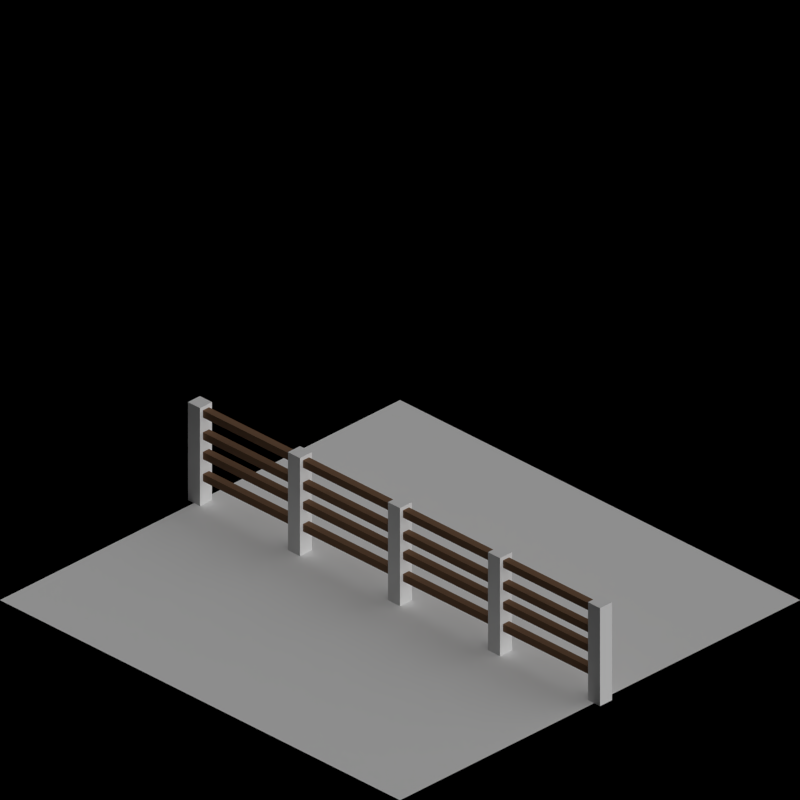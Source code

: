 # Source: rail_fences.blend  (saved by Blender 2.63.0; exported with 4.5.12 LTS)
import bpy
from mathutils import Matrix  # noqa: F401  (used for matrix-valued properties, if any)

bpy.ops.wm.read_factory_settings(use_empty=True)
scene = bpy.context.scene
scene.name = 'Scene'

# ---- collections
col_collection_1 = bpy.data.collections.new('Collection 1'); scene.collection.children.link(col_collection_1)
col_collection_2 = bpy.data.collections.new('Collection 2'); scene.collection.children.link(col_collection_2)

# ---- materials (node trees are filled in below, after node groups)
mat_wood_mid = bpy.data.materials.new('Wood_Mid')
mat_wood_mid.alpha_threshold = 0.0
mat_wood_mid.use_transparent_shadow = False
mat_wood_mid.diffuse_color = (0.196, 0.1104, 0.06447, 1.0)
mat_wood_mid.specular_color = (0.3185, 0.273, 0.2172)
mat_wood_mid.roughness = 0.5
mat_wood_mid.specular_intensity = 0.1
mat_wood_mid.line_color = (0.0, 0.0, 0.0, 1.0)
mat_cc_grunge = bpy.data.materials.new('CC_Grunge')
mat_special_shadowonly = bpy.data.materials.new('Special_ShadowOnly')

# ---- material node trees

# ---- world
world_world = bpy.data.worlds.new('World'); scene.world = world_world
world_world.color = (0.0, 0.0, 0.0)
world_world.use_sun_shadow = False
world_world.sun_shadow_jitter_overblur = 0.0
world_world.cycles.sampling_method = 'MANUAL'
world_world.cycles.sample_map_resolution = 256
world_world.light_settings.ao_factor = 0.5

# ---- cameras
cam_camera = bpy.data.cameras.new('Camera')
cam_camera.type = 'ORTHO'
cam_camera.clip_end = 100.0
cam_camera.lens = 35.0
cam_camera.sensor_width = 32.0
cam_camera.sensor_height = 18.0
cam_camera.ortho_scale = 2.828
cam_camera.dof.focus_distance = 0.0
cam_camera.dof.aperture_fstop = 128.0

# ---- lights
light_lamp = bpy.data.lights.new('Lamp', 'SUN')
light_lamp.transmission_factor = 0.0
light_lamp.cutoff_distance = 30.0
light_lamp.use_shadow = False
light_lamp.angle = 1.571
light_lamp.energy = 1.0
light_lamp.shadow_buffer_clip_start = 1.001
light_lamp.shadow_soft_size = 1.0
light_lamp.shadow_cascade_max_distance = 1000.0
light_lamp.cycles.use_multiple_importance_sampling = False
light_lamp_001 = bpy.data.lights.new('Lamp.001', 'SUN')
light_lamp_001.transmission_factor = 0.0
light_lamp_001.cutoff_distance = 30.0
light_lamp_001.angle = 1.571
light_lamp_001.energy = 1.0
light_lamp_001.shadow_buffer_clip_start = 1.001
light_lamp_001.shadow_soft_size = 1.0
light_lamp_001.shadow_cascade_max_distance = 1000.0
light_lamp_001.cycles.use_multiple_importance_sampling = False

# ---- meshes
me_cube_002 = bpy.data.meshes.new('Cube.002')
me_cube_002.from_pydata([(-41.2, 38.8, 0.0), (-41.2, 41.2, 0.0), (-38.8, 41.2, 0.0), (-38.8, 38.8, 0.0), (-41.2, 38.8, 16.0), (-41.2, 41.2, 16.0), (-38.8, 41.2, 16.0), (-38.8, 38.8, 16.0), (-21.2, 18.8, 0.0), (-21.2, 21.2, 0.0), (-18.8, 21.2, 0.0), (-18.8, 18.8, 0.0), (-21.2, 18.8, 16.0), (-21.2, 21.2, 16.0), (-18.8, 21.2, 16.0), (-18.8, 18.8, 16.0), (-1.2, -1.2, 0.0), (-1.2, 1.2, 0.0), (1.2, 1.2, 0.0), (1.2, -1.2, 0.0), (-1.2, -1.2, 16.0), (-1.2, 1.2, 16.0), (1.2, 1.2, 16.0), (1.2, -1.2, 16.0), (18.8, -21.2, 0.0), (18.8, -18.8, 0.0), (21.2, -18.8, 0.0), (21.2, -21.2, 0.0), (18.8, -21.2, 16.0), (18.8, -18.8, 16.0), (21.2, -18.8, 16.0), (21.2, -21.2, 16.0), (38.8, -41.2, 0.0), (38.8, -38.8, 0.0), (41.2, -38.8, 0.0), (41.2, -41.2, 0.0), (38.8, -41.2, 16.0), (38.8, -38.8, 16.0), (41.2, -38.8, 16.0), (41.2, -41.2, 16.0), (-40.42, 39.58, 14.2), (-40.42, 39.58, 15.4), (-39.58, 40.42, 15.4), (-39.58, 40.42, 14.2), (39.58, -40.42, 14.2), (39.58, -40.42, 15.4), (40.42, -39.58, 15.4), (40.42, -39.58, 14.2), (-40.42, 39.58, 10.6), (-40.42, 39.58, 11.8), (-39.58, 40.42, 11.8), (-39.58, 40.42, 10.6), (39.58, -40.42, 10.6), (39.58, -40.42, 11.8), (40.42, -39.58, 11.8), (40.42, -39.58, 10.6), (-40.42, 39.58, 7.4), (-40.42, 39.58, 8.6), (-39.58, 40.42, 8.6), (-39.58, 40.42, 7.4), (39.58, -40.42, 7.4), (39.58, -40.42, 8.6), (40.42, -39.58, 8.6), (40.42, -39.58, 7.4), (-40.42, 39.58, 3.8), (-40.42, 39.58, 5.0), (-39.58, 40.42, 5.0), (-39.58, 40.42, 3.8), (39.58, -40.42, 3.8), (39.58, -40.42, 5.0), (40.42, -39.58, 5.0), (40.42, -39.58, 3.8)], [], [(4, 5, 1, 0), (5, 6, 2, 1), (6, 7, 3, 2), (7, 4, 0, 3), (0, 1, 2, 3), (7, 6, 5, 4), (12, 13, 9, 8), (13, 14, 10, 9), (14, 15, 11, 10), (15, 12, 8, 11), (8, 9, 10, 11), (15, 14, 13, 12), (20, 21, 17, 16), (21, 22, 18, 17), (22, 23, 19, 18), (23, 20, 16, 19), (16, 17, 18, 19), (23, 22, 21, 20), (28, 29, 25, 24), (29, 30, 26, 25), (30, 31, 27, 26), (31, 28, 24, 27), (24, 25, 26, 27), (31, 30, 29, 28), (36, 37, 33, 32), (37, 38, 34, 33), (38, 39, 35, 34), (39, 36, 32, 35), (32, 33, 34, 35), (39, 38, 37, 36), (43, 40, 41, 42), (47, 46, 45, 44), (45, 46, 42, 41), (46, 47, 43, 42), (47, 44, 40, 43), (44, 45, 41, 40), (51, 48, 49, 50), (55, 54, 53, 52), (53, 54, 50, 49), (54, 55, 51, 50), (55, 52, 48, 51), (52, 53, 49, 48), (59, 56, 57, 58), (63, 62, 61, 60), (61, 62, 58, 57), (62, 63, 59, 58), (63, 60, 56, 59), (60, 61, 57, 56), (67, 64, 65, 66), (71, 70, 69, 68), (69, 70, 66, 65), (70, 71, 67, 66), (71, 68, 64, 67), (68, 69, 65, 64)])
me_cube_002.polygons.foreach_set('material_index', [1, 1, 1, 1, 1, 1, 1, 1, 1, 1, 1, 1, 1, 1, 1, 1, 1, 1, 1, 1, 1, 1, 1, 1, 1, 1, 1, 1, 1, 1, 0, 0, 0, 0, 0, 0, 0, 0, 0, 0, 0, 0, 0, 0, 0, 0, 0, 0, 0, 0, 0, 0, 0, 0])
me_cube_002.materials.append(mat_wood_mid)
me_cube_002.materials.append(mat_cc_grunge)
me_cube_002.use_remesh_preserve_volume = False
me_cube_002.use_remesh_preserve_attributes = False
me_cube_002.use_mirror_vertex_groups = False
me_cube_002.update()
me_plane_003 = bpy.data.meshes.new('Plane.003')
me_plane_003.from_pydata([(1.0, -1.0, 0.0), (-1.0, -1.0, 0.5), (1.0, 1.0, 0.0), (-1.0, 1.0, 0.5)], [], [(2, 3, 1, 0)])
me_plane_003.materials.append(mat_special_shadowonly)
me_plane_003.use_remesh_preserve_volume = False
me_plane_003.use_remesh_preserve_attributes = False
me_plane_003.use_mirror_vertex_groups = False
me_plane_003.update()
me_cube_001 = bpy.data.meshes.new('Cube.001')
me_cube_001.from_pydata([(-1.2, 38.8, 16.14), (-1.2, 41.2, 16.13), (1.2, 41.2, 16.13), (1.2, 38.8, 16.14), (-1.2, 38.8, 32.14), (-1.2, 41.2, 32.13), (1.2, 41.2, 32.13), (1.2, 38.8, 32.14), (-1.2, 18.8, 11.96), (-1.2, 21.2, 11.94), (1.2, 21.2, 11.94), (1.2, 18.8, 11.96), (-1.2, 18.8, 27.96), (-1.2, 21.2, 27.94), (1.2, 21.2, 27.94), (1.2, 18.8, 27.96), (-1.2, -1.2, 8.172), (-1.2, 1.2, 8.16), (1.2, 1.2, 8.16), (1.2, -1.2, 8.172), (-1.2, -1.2, 24.17), (-1.2, 1.2, 24.16), (1.2, 1.2, 24.16), (1.2, -1.2, 24.17), (-1.2, -21.2, 4.389), (-1.2, -18.8, 4.377), (1.2, -18.8, 4.377), (1.2, -21.2, 4.389), (-1.2, -21.2, 20.39), (-1.2, -18.8, 20.38), (1.2, -18.8, 20.38), (1.2, -21.2, 20.39), (-1.2, -41.2, 0.206), (-1.2, -38.8, 0.194), (1.2, -38.8, 0.194), (1.2, -41.2, 0.206), (-1.2, -41.2, 16.21), (-1.2, -38.8, 16.19), (1.2, -38.8, 16.19), (1.2, -41.2, 16.21), (-0.6, 40.0, 30.33), (-0.6, 40.0, 31.53), (0.6, 40.0, 31.53), (0.6, 40.0, 30.33), (-0.6, -40.0, 14.4), (-0.6, -40.0, 15.6), (0.6, -40.0, 15.6), (0.6, -40.0, 14.4), (-0.6, 40.0, 26.73), (-0.6, 40.0, 27.93), (0.6, 40.0, 27.93), (0.6, 40.0, 26.73), (-0.6, -40.0, 10.8), (-0.6, -40.0, 12.0), (0.6, -40.0, 12.0), (0.6, -40.0, 10.8), (-0.6, 40.0, 23.53), (-0.6, 40.0, 24.73), (0.6, 40.0, 24.73), (0.6, 40.0, 23.53), (-0.6, -40.0, 7.6), (-0.6, -40.0, 8.8), (0.6, -40.0, 8.8), (0.6, -40.0, 7.6), (-0.6, 40.0, 19.93), (-0.6, 40.0, 21.13), (0.6, 40.0, 21.13), (0.6, 40.0, 19.93), (-0.6, -40.0, 4.0), (-0.6, -40.0, 5.2), (0.6, -40.0, 5.2), (0.6, -40.0, 4.0)], [], [(4, 5, 1, 0), (5, 6, 2, 1), (6, 7, 3, 2), (7, 4, 0, 3), (0, 1, 2, 3), (7, 6, 5, 4), (12, 13, 9, 8), (13, 14, 10, 9), (14, 15, 11, 10), (15, 12, 8, 11), (8, 9, 10, 11), (15, 14, 13, 12), (20, 21, 17, 16), (21, 22, 18, 17), (22, 23, 19, 18), (23, 20, 16, 19), (16, 17, 18, 19), (23, 22, 21, 20), (28, 29, 25, 24), (29, 30, 26, 25), (30, 31, 27, 26), (31, 28, 24, 27), (24, 25, 26, 27), (31, 30, 29, 28), (36, 37, 33, 32), (37, 38, 34, 33), (38, 39, 35, 34), (39, 36, 32, 35), (32, 33, 34, 35), (39, 38, 37, 36), (43, 40, 41, 42), (47, 46, 45, 44), (45, 46, 42, 41), (46, 47, 43, 42), (47, 44, 40, 43), (44, 45, 41, 40), (51, 48, 49, 50), (55, 54, 53, 52), (53, 54, 50, 49), (54, 55, 51, 50), (55, 52, 48, 51), (52, 53, 49, 48), (59, 56, 57, 58), (63, 62, 61, 60), (61, 62, 58, 57), (62, 63, 59, 58), (63, 60, 56, 59), (60, 61, 57, 56), (67, 64, 65, 66), (71, 70, 69, 68), (69, 70, 66, 65), (70, 71, 67, 66), (71, 68, 64, 67), (68, 69, 65, 64)])
me_cube_001.polygons.foreach_set('material_index', [1, 1, 1, 1, 1, 1, 1, 1, 1, 1, 1, 1, 1, 1, 1, 1, 1, 1, 1, 1, 1, 1, 1, 1, 1, 1, 1, 1, 1, 1, 0, 0, 0, 0, 0, 0, 0, 0, 0, 0, 0, 0, 0, 0, 0, 0, 0, 0, 0, 0, 0, 0, 0, 0])
me_cube_001.materials.append(mat_wood_mid)
me_cube_001.materials.append(mat_cc_grunge)
me_cube_001.use_remesh_preserve_volume = False
me_cube_001.use_remesh_preserve_attributes = False
me_cube_001.use_mirror_vertex_groups = False
me_cube_001.update()
me_plane_002 = bpy.data.meshes.new('Plane.002')
me_plane_002.from_pydata([(1.0, -1.0, 0.0), (-1.0, -1.0, 0.0), (1.0, 1.0, 0.0), (-1.0, 1.0, 0.0)], [], [(2, 3, 1, 0)])
me_plane_002.materials.append(mat_special_shadowonly)
me_plane_002.use_remesh_preserve_volume = False
me_plane_002.use_remesh_preserve_attributes = False
me_plane_002.use_mirror_vertex_groups = False
me_plane_002.update()
me_cube = bpy.data.meshes.new('Cube')
me_cube.from_pydata([(-1.2, 38.8, 0.0), (-1.2, 41.2, 0.0), (1.2, 41.2, 0.0), (1.2, 38.8, 0.0), (-1.2, 38.8, 16.0), (-1.2, 41.2, 16.0), (1.2, 41.2, 16.0), (1.2, 38.8, 16.0), (-1.2, 18.8, 0.0), (-1.2, 21.2, 0.0), (1.2, 21.2, 0.0), (1.2, 18.8, 0.0), (-1.2, 18.8, 16.0), (-1.2, 21.2, 16.0), (1.2, 21.2, 16.0), (1.2, 18.8, 16.0), (-1.2, -1.2, 0.0), (-1.2, 1.2, 0.0), (1.2, 1.2, 0.0), (1.2, -1.2, 0.0), (-1.2, -1.2, 16.0), (-1.2, 1.2, 16.0), (1.2, 1.2, 16.0), (1.2, -1.2, 16.0), (-1.2, -21.2, 0.0), (-1.2, -18.8, 0.0), (1.2, -18.8, 0.0), (1.2, -21.2, 0.0), (-1.2, -21.2, 16.0), (-1.2, -18.8, 16.0), (1.2, -18.8, 16.0), (1.2, -21.2, 16.0), (-1.2, -41.2, 0.0), (-1.2, -38.8, 0.0), (1.2, -38.8, 0.0), (1.2, -41.2, 0.0), (-1.2, -41.2, 16.0), (-1.2, -38.8, 16.0), (1.2, -38.8, 16.0), (1.2, -41.2, 16.0), (-0.6, 40.0, 14.2), (-0.6, 40.0, 15.4), (0.6, 40.0, 15.4), (0.6, 40.0, 14.2), (-0.6, -40.0, 14.2), (-0.6, -40.0, 15.4), (0.6, -40.0, 15.4), (0.6, -40.0, 14.2), (-0.6, 40.0, 10.6), (-0.6, 40.0, 11.8), (0.6, 40.0, 11.8), (0.6, 40.0, 10.6), (-0.6, -40.0, 10.6), (-0.6, -40.0, 11.8), (0.6, -40.0, 11.8), (0.6, -40.0, 10.6), (-0.6, 40.0, 7.4), (-0.6, 40.0, 8.6), (0.6, 40.0, 8.6), (0.6, 40.0, 7.4), (-0.6, -40.0, 7.4), (-0.6, -40.0, 8.6), (0.6, -40.0, 8.6), (0.6, -40.0, 7.4), (-0.6, 40.0, 3.8), (-0.6, 40.0, 5.0), (0.6, 40.0, 5.0), (0.6, 40.0, 3.8), (-0.6, -40.0, 3.8), (-0.6, -40.0, 5.0), (0.6, -40.0, 5.0), (0.6, -40.0, 3.8)], [], [(4, 5, 1, 0), (5, 6, 2, 1), (6, 7, 3, 2), (7, 4, 0, 3), (0, 1, 2, 3), (7, 6, 5, 4), (12, 13, 9, 8), (13, 14, 10, 9), (14, 15, 11, 10), (15, 12, 8, 11), (8, 9, 10, 11), (15, 14, 13, 12), (20, 21, 17, 16), (21, 22, 18, 17), (22, 23, 19, 18), (23, 20, 16, 19), (16, 17, 18, 19), (23, 22, 21, 20), (28, 29, 25, 24), (29, 30, 26, 25), (30, 31, 27, 26), (31, 28, 24, 27), (24, 25, 26, 27), (31, 30, 29, 28), (36, 37, 33, 32), (37, 38, 34, 33), (38, 39, 35, 34), (39, 36, 32, 35), (32, 33, 34, 35), (39, 38, 37, 36), (43, 40, 41, 42), (47, 46, 45, 44), (45, 46, 42, 41), (46, 47, 43, 42), (47, 44, 40, 43), (44, 45, 41, 40), (51, 48, 49, 50), (55, 54, 53, 52), (53, 54, 50, 49), (54, 55, 51, 50), (55, 52, 48, 51), (52, 53, 49, 48), (59, 56, 57, 58), (63, 62, 61, 60), (61, 62, 58, 57), (62, 63, 59, 58), (63, 60, 56, 59), (60, 61, 57, 56), (67, 64, 65, 66), (71, 70, 69, 68), (69, 70, 66, 65), (70, 71, 67, 66), (71, 68, 64, 67), (68, 69, 65, 64)])
me_cube.polygons.foreach_set('material_index', [1, 1, 1, 1, 1, 1, 1, 1, 1, 1, 1, 1, 1, 1, 1, 1, 1, 1, 1, 1, 1, 1, 1, 1, 1, 1, 1, 1, 1, 1, 0, 0, 0, 0, 0, 0, 0, 0, 0, 0, 0, 0, 0, 0, 0, 0, 0, 0, 0, 0, 0, 0, 0, 0])
me_cube.materials.append(mat_wood_mid)
me_cube.materials.append(mat_cc_grunge)
me_cube.use_remesh_preserve_volume = False
me_cube.use_remesh_preserve_attributes = False
me_cube.use_mirror_vertex_groups = False
me_cube.update()

# ---- objects
ob_rotationcontrol = bpy.data.objects.new('RotationControl', None)
ob_cameratarget = bpy.data.objects.new('CameraTarget', None)
ob_camera = bpy.data.objects.new('Camera', cam_camera)
ob_lamp = bpy.data.objects.new('Lamp', light_lamp)
ob_cameratarget_1 = bpy.data.objects.new('CameraTarget', None)
ob_cube_002 = bpy.data.objects.new('Cube.002', me_cube_002)
ob_plane_002 = bpy.data.objects.new('Plane.002', me_plane_003)
ob_cube_001 = bpy.data.objects.new('Cube.001', me_cube_001)
ob_plane_001 = bpy.data.objects.new('Plane.001', me_plane_002)
ob_cube = bpy.data.objects.new('Cube', me_cube)
ob_plane = bpy.data.objects.new('Plane', me_plane_002)
ob_lamp_001 = bpy.data.objects.new('Lamp.001', light_lamp_001)

# ---- transforms, parenting, visibility, modifiers, constraints
ob_rotationcontrol.location = (0.0, 0.0, 0.0)
ob_rotationcontrol.empty_image_offset = (0.0, 0.0)
ob_rotationcontrol.lineart.crease_threshold = 0.0
ob_cameratarget.parent = ob_rotationcontrol
ob_cameratarget.location = (0.0, 0.0, 0.817)
ob_cameratarget.empty_image_offset = (0.0, 0.0)
ob_cameratarget.lineart.crease_threshold = 0.0
ob_camera.parent = ob_cameratarget
ob_camera.location = (1.0, 1.0, 0.817)
ob_camera.rotation_euler = (1.109, 0.01082, 0.8149)
ob_camera.lock_rotations_4d = False
ob_camera.empty_display_type = 'ARROWS'
ob_camera.color = (0.0, 0.0, 0.0, 0.0)
ob_camera.display_type = 'WIRE'
ob_camera.lineart.crease_threshold = 0.0
_c = ob_camera.constraints.new('TRACK_TO'); _c.name = 'TrackTo'
_c.target = ob_cameratarget
ob_lamp.parent = ob_rotationcontrol
ob_lamp.location = (-1.0, 2.0, 0.8)
ob_lamp.lock_rotations_4d = False
ob_lamp.empty_display_type = 'ARROWS'
ob_lamp.color = (0.0, 0.0, 0.0, 0.0)
ob_lamp.lineart.crease_threshold = 0.0
_c = ob_lamp.constraints.new('TRACK_TO'); _c.name = 'TrackTo'
_c.target = ob_rotationcontrol
ob_cameratarget_1.location = (0.0, 0.0, 0.0)
ob_cube_002.location = (-5.0, 0.0, 0.0)
ob_cube_002.scale = (0.025, 0.025, 0.025)
ob_cube_002.lineart.crease_threshold = 0.0
ob_plane_002.location = (-10.0, 0.0, 0.0)
ob_plane_002.scale = (1.0, 1.0, 0.8166)
ob_plane_002.lineart.crease_threshold = 0.0
ob_cube_001.location = (-10.0, 0.0, 0.0)
ob_cube_001.rotation_euler = (0.0, 0.0, 1.571)
ob_cube_001.scale = (0.025, 0.025, 0.025)
ob_cube_001.lineart.crease_threshold = 0.0
ob_plane_001.location = (-5.0, 0.0, 0.0)
ob_plane_001.lineart.crease_threshold = 0.0
ob_cube.location = (0.0, 0.0, 0.0)
ob_cube.scale = (0.025, 0.025, 0.025)
ob_cube.lineart.crease_threshold = 0.0
ob_plane.location = (0.0, 0.0, 0.0)
ob_plane.lineart.crease_threshold = 0.0
ob_lamp_001.parent = ob_rotationcontrol
ob_lamp_001.location = (-1.0, 2.0, 2.0)
ob_lamp_001.lock_rotations_4d = False
ob_lamp_001.empty_display_type = 'ARROWS'
ob_lamp_001.color = (0.0, 0.0, 0.0, 0.0)
ob_lamp_001.lineart.crease_threshold = 0.0
_c = ob_lamp_001.constraints.new('TRACK_TO'); _c.name = 'TrackTo'
_c.target = ob_rotationcontrol

# ---- collection membership
col_collection_1.objects.link(ob_rotationcontrol)
col_collection_1.objects.link(ob_cameratarget)
col_collection_1.objects.link(ob_camera)
col_collection_1.objects.link(ob_lamp)
col_collection_1.objects.link(ob_cameratarget_1)
col_collection_2.objects.link(ob_cube_002)
col_collection_2.objects.link(ob_plane_002)
col_collection_2.objects.link(ob_cube_001)
col_collection_2.objects.link(ob_plane_001)
col_collection_2.objects.link(ob_cube)
col_collection_2.objects.link(ob_plane)
col_collection_2.objects.link(ob_lamp_001)

# ---- scene / render settings (as saved in the file)
scene.camera = ob_camera
scene.frame_start = 1; scene.frame_end = 12; scene.frame_set(1)
scene.render.engine = 'BLENDER_EEVEE_NEXT'
scene.render.image_settings.compression = 90
scene.render.resolution_x = 256
scene.render.resolution_y = 256
scene.render.dither_intensity = 0.0
scene.render.bake_margin = 2
scene.render.bake_bias = 0.0
scene.cycles.use_denoising = False
scene.cycles.samples = 10
scene.cycles.sampling_pattern = 'TABULATED_SOBOL'
scene.cycles.light_sampling_threshold = 0.0
scene.cycles.use_adaptive_sampling = False
scene.cycles.use_light_tree = False
scene.cycles.blur_glossy = 0.0
scene.cycles.volume_bounces = 1
scene.cycles.pixel_filter_type = 'GAUSSIAN'
scene.cycles.sample_clamp_indirect = 0.0
scene.view_settings.view_transform = 'Standard'
bpy.context.view_layer.update()
